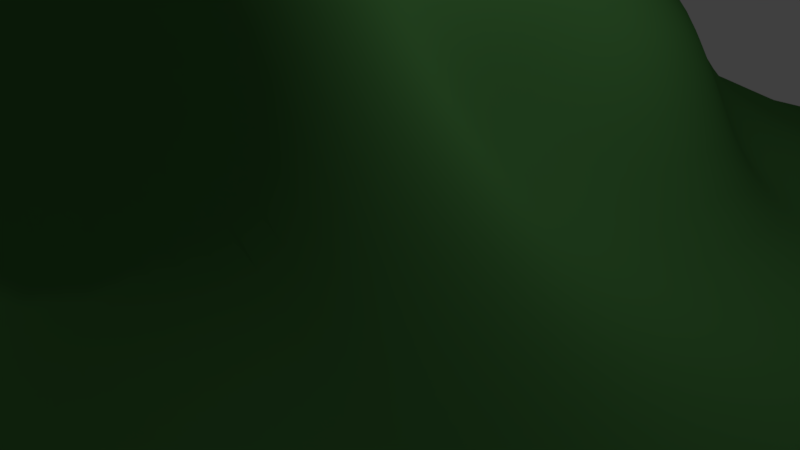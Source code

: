 # Source: bukit2.blend  (saved by Blender 2.78.0; exported with 4.5.12 LTS)
import bpy
from mathutils import Matrix  # noqa: F401  (used for matrix-valued properties, if any)

bpy.ops.wm.read_factory_settings(use_empty=True)
scene = bpy.context.scene
scene.name = 'Scene'

# ---- collections
col_collection_1 = bpy.data.collections.new('Collection 1'); scene.collection.children.link(col_collection_1)

# ---- materials (node trees are filled in below, after node groups)
mat_material_010 = bpy.data.materials.new('Material.010')
mat_material_010.alpha_threshold = 0.0
mat_material_010.use_transparent_shadow = False
mat_material_010.diffuse_color = (0.06972, 0.2203, 0.05687, 1.0)
mat_material_010.roughness = 0.5

# ---- material node trees

# ---- world
world_world = bpy.data.worlds.new('World'); scene.world = world_world
world_world.color = (0.05088, 0.05088, 0.05088)
world_world.use_sun_shadow = False
world_world.sun_shadow_jitter_overblur = 0.0
world_world.cycles.sampling_method = 'MANUAL'

# ---- cameras
cam_camera = bpy.data.cameras.new('Camera')
cam_camera.clip_end = 100.0
cam_camera.lens = 35.0
cam_camera.sensor_width = 32.0
cam_camera.sensor_height = 18.0
cam_camera.ortho_scale = 7.314
cam_camera.dof.focus_distance = 0.0
cam_camera.dof.aperture_fstop = 128.0

# ---- lights
light_lamp = bpy.data.lights.new('Lamp', 'POINT')
light_lamp.transmission_factor = 0.0
light_lamp.cutoff_distance = 30.0
light_lamp.energy = 100.0
light_lamp.shadow_buffer_clip_start = 1.001
light_lamp.shadow_soft_size = 0.1
light_lamp.shadow_maximum_resolution = 0.006
light_lamp.use_absolute_resolution = True

# ---- meshes
me_plane_006 = bpy.data.meshes.new('Plane.006')
me_plane_006.from_pydata([(-1.0, -1.0, 0.0), (1.0, -1.0, -0.00331), (-1.0, 1.0, 0.0), (1.0, 1.0, -0.001373), (-1.0, 0.9048, 2.293e-07), (-1.0, 0.8095, 0.0001048), (-1.0, 0.7144, 0.0006292), (-1.0, 0.6192, 0.001604), (-1.0, 0.524, 0.002216), (-1.0, 0.4288, 0.00196), (-1.0, 0.3334, 0.0009102), (-1.0, 0.2381, 0.0001643), (-1.0, 0.1429, 5.215e-07), (-1.0, 0.04762, 0.0), (-1.0, -0.04762, 0.0), (-1.0, -0.1429, 0.0), (-1.0, -0.2381, 0.0), (-1.0, -0.3333, 0.0), (-1.0, -0.4286, 0.0), (-1.0, -0.5238, 0.0), (-1.0, -0.619, 0.0), (-1.0, -0.7143, 0.0), (-1.0, -0.8095, 0.0), (-1.0, -0.9048, 0.0), (-0.9048, -1.0, 0.0), (-0.8095, -1.0, 2.434e-06), (-0.7143, -1.0, 0.0001477), (-0.6191, -1.0, 0.0006567), (-0.5239, -1.0, 0.00138), (-0.4286, -1.0, 0.001639), (-0.3334, -1.0, 0.001221), (-0.2381, -1.0, 0.0004865), (-0.1429, -1.0, 8.251e-05), (-0.04762, -1.0, 3.367e-05), (0.04761, -1.0, 9.56e-05), (0.1429, -1.0, 0.0002296), (0.2381, -1.0, 0.0005139), (0.3334, -1.0, 0.001025), (0.4286, -1.001, 0.001544), (0.5239, -1.001, 0.001538), (0.6191, -1.0, 0.0008996), (0.7143, -1.0, 0.0002646), (0.8095, -1.0, 2.218e-05), (0.9048, -1.0, 0.0), (1.0, -0.9048, -0.002207), (1.0, -0.8095, -0.003862), (1.0, -0.7143, -0.004414), (0.997, -0.6331, -0.00318), (0.9899, -0.5713, -0.001623), (0.9862, -0.4935, -0.004557), (0.9862, -0.3982, -0.005108), (0.9862, -0.303, -0.004557), (0.9899, -0.1904, -0.00383), (0.9952, -0.07024, -0.004506), (0.9952, 0.02499, -0.005057), (0.9952, 0.1202, -0.003402), (0.9952, 0.2155, -0.002299), (0.997, 0.3193, -0.00206), (0.9998, 0.4278, -0.005617), (1.0, 0.5238, -0.001972), (1.0, 0.6191, -0.001212), (1.0, 0.7143, -0.00133), (1.0, 0.8095, -0.001372), (1.0, 0.9048, -0.001373), (0.9048, 1.0, 0.0), (0.8095, 1.0, 0.0), (0.7143, 1.0, 0.0), (0.619, 1.0, 6.1e-07), (0.5238, 1.0, 6.142e-06), (0.4286, 1.0, 1.926e-05), (0.3333, 1.0, 3.329e-05), (0.2381, 1.0, 4.146e-05), (0.1429, 1.0, 4.416e-05), (0.04762, 1.0, 3.949e-05), (-0.04762, 1.0, 2.341e-05), (-0.1429, 1.0, 8.591e-06), (-0.2381, 1.0, 1.773e-06), (-0.3333, 1.0, 4.889e-07), (-0.4286, 1.0, 3.334e-07), (-0.5238, 1.0, 1.31e-06), (-0.619, 1.0, 2.192e-08), (-0.7143, 1.0, 0.0), (-0.8095, 1.0, 0.0), (-0.9048, 1.0, 0.0), (-0.9048, -0.9048, 0.0), (-0.9048, -0.8095, 0.0), (-0.9048, -0.7143, 0.0), (-0.9048, -0.619, 0.0), (-0.9048, -0.5238, 0.0), (-0.9049, -0.4294, 0.0008448), (-0.9078, -0.3474, 0.01505), (-0.9096, -0.2607, 0.02421), (-0.9096, -0.1655, 0.02421), (-0.9096, -0.07027, 0.02421), (-0.9096, 0.02499, 0.02418), (-0.9096, 0.1202, 0.02419), (-0.9078, 0.2241, 0.01546), (-0.9053, 0.3328, 0.003362), (-0.9053, 0.429, 0.003776), (-0.9053, 0.5242, 0.003857), (-0.9052, 0.6194, 0.00319), (-0.905, 0.7145, 0.001745), (-0.9048, 0.8096, 0.0003813), (-0.9048, 0.9048, 1.39e-05), (-0.8095, -0.9048, 4.002e-05), (-0.8095, -0.8095, 9.567e-05), (-0.8095, -0.7143, 8.097e-05), (-0.8095, -0.6191, 1.717e-05), (-0.8095, -0.5239, 0.0001165), (-0.8138, -0.4501, 0.02294), (-0.8227, -0.3961, 0.06717), (-0.8273, -0.3201, 0.08821), (-0.8244, -0.224, 0.08629), (-0.8221, -0.1293, 0.0846), (-0.8245, -0.03441, 0.08609), (-0.8245, 0.06994, 0.07774), (-0.8169, 0.1906, 0.04781), (-0.8109, 0.3096, 0.02216), (-0.8131, 0.4053, 0.02576), (-0.8132, 0.5103, 0.0198), (-0.8103, 0.6188, 0.005468), (-0.8099, 0.7146, 0.002833), (-0.8096, 0.8096, 0.0006709), (-0.8095, 0.9048, 3.579e-05), (-0.7143, -0.9049, 0.0005435), (-0.7143, -0.8097, 0.0009663), (-0.7143, -0.7145, 0.0009626), (-0.7143, -0.6192, 0.0004919), (-0.7156, -0.5307, 0.007374), (-0.7242, -0.4763, 0.0511), (-0.7374, -0.4394, 0.1143), (-0.7442, -0.3734, 0.1474), (-0.7276, -0.2706, 0.1323), (-0.7118, -0.1776, 0.1161), (-0.7189, -0.08973, 0.1219), (-0.7346, 0.0195, 0.126), (-0.7218, 0.1569, 0.07374), (-0.7093, 0.2458, 0.05558), (-0.7104, 0.3355, 0.05862), (-0.7204, 0.4658, 0.05394), (-0.7182, 0.6059, 0.02221), (-0.7148, 0.7148, 0.004054), (-0.7144, 0.8096, 0.0009654), (-0.7143, 0.9048, 5.344e-05), (-0.6191, -0.9052, 0.001945), (-0.6192, -0.8102, 0.003113), (-0.6192, -0.7152, 0.003758), (-0.6197, -0.6232, 0.006267), (-0.6235, -0.55, 0.02833), (-0.6314, -0.5046, 0.08153), (-0.6439, -0.4652, 0.1496), (-0.6481, -0.3936, 0.1868), (-0.6222, -0.2818, 0.1526), (-0.5984, -0.1904, 0.1187), (-0.6095, -0.1106, 0.1321), (-0.6348, -0.003094, 0.1553), (-0.6391, 0.08785, 0.1582), (-0.6178, 0.1866, 0.1008), (-0.5942, 0.2661, 0.04292), (-0.6097, 0.4011, 0.05367), (-0.6245, 0.5966, 0.03291), (-0.6196, 0.715, 0.005056), (-0.6192, 0.8097, 0.001406), (-0.6191, 0.9048, 0.0001547), (-0.5239, -0.9054, 0.002995), (-0.524, -0.8107, 0.004823), (-0.5241, -0.7158, 0.006828), (-0.5252, -0.6212, 0.01318), (-0.5282, -0.5543, 0.04823), (-0.5341, -0.519, 0.1173), (-0.54, -0.4815, 0.1915), (-0.5358, -0.3833, 0.2153), (-0.5231, -0.2668, 0.1864), (-0.5218, -0.1813, 0.1793), (-0.5394, -0.09599, 0.2189), (-0.5537, 0.003425, 0.2506), (-0.5558, 0.07996, 0.2535), (-0.5472, 0.1545, 0.2002), (-0.5051, 0.2365, 0.04581), (-0.5019, 0.362, 0.01116), (-0.5292, 0.5952, 0.03342), (-0.5242, 0.7151, 0.005699), (-0.524, 0.8098, 0.002005), (-0.5238, 0.9048, 0.0002721), (-0.4287, -0.9055, 0.003435), (-0.4289, -0.8112, 0.006282), (-0.4291, -0.707, 0.009551), (-0.43, -0.6021, 0.01774), (-0.4317, -0.526, 0.05517), (-0.4264, -0.4674, 0.1183), (-0.417, -0.419, 0.1745), (-0.4141, -0.356, 0.2002), (-0.4324, -0.2626, 0.2372), (-0.4514, -0.1791, 0.2814), (-0.4657, -0.08159, 0.3248), (-0.4705, 0.01794, 0.3318), (-0.4702, 0.09283, 0.3241), (-0.4699, 0.1598, 0.2839), (-0.4494, 0.2388, 0.1671), (-0.4156, 0.3518, 0.002265), (-0.4336, 0.5948, 0.03384), (-0.4289, 0.7155, 0.007125), (-0.4287, 0.8099, 0.002427), (-0.4286, 0.9048, 0.0003134), (-0.3335, -0.9056, 0.0034), (-0.3337, -0.8119, 0.007914), (-0.3341, -0.7034, 0.01417), (-0.3334, -0.6006, 0.03142), (-0.3321, -0.5163, 0.0795), (-0.3275, -0.4411, 0.1289), (-0.3245, -0.3725, 0.1518), (-0.3307, -0.3274, 0.2004), (-0.3494, -0.2644, 0.2714), (-0.366, -0.1825, 0.3436), (-0.3741, -0.08164, 0.3646), (-0.3762, 0.01903, 0.3599), (-0.3754, 0.09556, 0.352), (-0.3737, 0.1521, 0.3398), (-0.3698, 0.2427, 0.2731), (-0.3346, 0.3531, 0.0153), (-0.3379, 0.5931, 0.03309), (-0.3336, 0.7157, 0.007843), (-0.3334, 0.81, 0.002719), (-0.3333, 0.9048, 0.0003233), (-0.2382, -0.9054, 0.002335), (-0.2385, -0.8121, 0.008274), (-0.2391, -0.7078, 0.01713), (-0.2386, -0.6166, 0.04326), (-0.2411, -0.5379, 0.1019), (-0.2459, -0.4697, 0.1618), (-0.2482, -0.405, 0.1879), (-0.2527, -0.3413, 0.2294), (-0.2652, -0.2783, 0.3198), (-0.2752, -0.1869, 0.3883), (-0.2791, -0.08505, 0.4188), (-0.2799, 0.02257, 0.4232), (-0.2778, 0.1006, 0.398), (-0.2735, 0.1545, 0.3597), (-0.2611, 0.2326, 0.2713), (-0.2505, 0.363, 0.03722), (-0.2429, 0.5937, 0.03331), (-0.2382, 0.7159, 0.008487), (-0.2381, 0.8101, 0.003168), (-0.2381, 0.9048, 0.0004356), (-0.1429, -0.9053, 0.00138), (-0.1433, -0.8124, 0.008064), (-0.1441, -0.7093, 0.01959), (-0.1438, -0.6185, 0.04787), (-0.1477, -0.5498, 0.1137), (-0.1501, -0.488, 0.1849), (-0.1392, -0.4175, 0.2219), (-0.1286, -0.3317, 0.251), (-0.1472, -0.2689, 0.3409), (-0.1704, -0.1889, 0.4693), (-0.1688, -0.08517, 0.4939), (-0.1702, 0.02444, 0.4899), (-0.1718, 0.1038, 0.4331), (-0.157, 0.1581, 0.3052), (-0.1453, 0.1933, 0.2065), (-0.1613, 0.3693, 0.06047), (-0.1479, 0.5957, 0.03568), (-0.1428, 0.716, 0.009341), (-0.1428, 0.8102, 0.003823), (-0.1429, 0.9049, 0.000623), (-0.04771, -0.9054, 0.001457), (-0.04819, -0.8129, 0.008892), (-0.04953, -0.7131, 0.02518), (-0.05093, -0.6285, 0.06383), (-0.05196, -0.5539, 0.1248), (-0.04695, -0.469, 0.1817), (-0.03519, -0.3771, 0.2018), (-0.03, -0.2965, 0.2287), (-0.0461, -0.2453, 0.358), (-0.06871, -0.1797, 0.5018), (-0.06239, -0.07656, 0.53), (-0.05789, 0.03388, 0.5089), (-0.06047, 0.1227, 0.3959), (-0.05878, 0.1563, 0.2629), (-0.06038, 0.2082, 0.1659), (-0.06881, 0.4139, 0.09557), (-0.05232, 0.5985, 0.03642), (-0.04748, 0.7161, 0.009802), (-0.04755, 0.8103, 0.004583), (-0.0476, 0.9049, 0.000839), (0.0475, -0.9056, 0.00206), (0.04704, -0.8132, 0.009764), (0.04539, -0.7165, 0.02764), (0.04331, -0.6361, 0.07015), (0.04005, -0.5634, 0.1335), (0.0363, -0.4785, 0.1879), (0.03897, -0.3772, 0.2063), (0.0422, -0.294, 0.2631), (0.03372, -0.2704, 0.4661), (0.03312, -0.1741, 0.5757), (0.0396, -0.06186, 0.5954), (0.04663, 0.04447, 0.5566), (0.04795, 0.1331, 0.4387), (0.03676, 0.1757, 0.3121), (0.02862, 0.2321, 0.2089), (0.03233, 0.4578, 0.1048), (0.04303, 0.5987, 0.03709), (0.04782, 0.7161, 0.01072), (0.04772, 0.8104, 0.005104), (0.04764, 0.9049, 0.001041), (0.1428, -0.9059, 0.002972), (0.1424, -0.8133, 0.01015), (0.1412, -0.7165, 0.02669), (0.139, -0.6349, 0.0659), (0.1352, -0.5705, 0.1329), (0.127, -0.5142, 0.2052), (0.1223, -0.4297, 0.2503), (0.1309, -0.3589, 0.3717), (0.1472, -0.2937, 0.5725), (0.1473, -0.1809, 0.661), (0.1506, -0.05868, 0.6693), (0.1613, 0.05791, 0.597), (0.1593, 0.152, 0.5095), (0.1489, 0.2135, 0.4142), (0.1382, 0.2888, 0.307), (0.1296, 0.4628, 0.1134), (0.1383, 0.5987, 0.0377), (0.1431, 0.7162, 0.01135), (0.143, 0.8105, 0.005669), (0.1429, 0.905, 0.001165), (0.2381, -0.9064, 0.004317), (0.2379, -0.8136, 0.01131), (0.2387, -0.7229, 0.03291), (0.2358, -0.6542, 0.08903), (0.229, -0.6002, 0.1626), (0.2267, -0.5326, 0.2174), (0.2278, -0.4696, 0.2838), (0.2417, -0.3707, 0.4047), (0.2509, -0.2782, 0.5656), (0.2611, -0.1756, 0.6688), (0.2716, -0.04973, 0.6713), (0.2706, 0.06407, 0.6057), (0.2591, 0.1535, 0.5237), (0.2469, 0.2074, 0.4193), (0.2357, 0.3235, 0.2358), (0.2287, 0.4796, 0.08201), (0.2355, 0.6075, 0.03071), (0.2384, 0.7162, 0.01206), (0.2382, 0.8105, 0.005877), (0.2381, 0.905, 0.001199), (0.3334, -0.907, 0.00612), (0.3336, -0.8145, 0.01369), (0.3348, -0.7342, 0.04295), (0.3311, -0.6772, 0.1121), (0.3232, -0.6308, 0.194), (0.3202, -0.5672, 0.2489), (0.3251, -0.469, 0.2908), (0.3253, -0.3435, 0.3737), (0.3226, -0.2291, 0.4631), (0.3552, -0.1535, 0.5735), (0.371, -0.04875, 0.6072), (0.3611, 0.04875, 0.5621), (0.3412, 0.1189, 0.4497), (0.3179, 0.1572, 0.2905), (0.3248, 0.3165, 0.1983), (0.329, 0.5031, 0.04188), (0.3337, 0.6208, 0.01783), (0.3337, 0.7161, 0.01217), (0.3335, 0.8104, 0.005813), (0.3334, 0.9049, 0.001113), (0.4288, -0.9072, 0.007064), (0.4292, -0.815, 0.01597), (0.4313, -0.737, 0.05239), (0.4275, -0.6802, 0.1217), (0.4189, -0.6314, 0.1964), (0.4159, -0.567, 0.2483), (0.4219, -0.473, 0.2916), (0.419, -0.3471, 0.3548), (0.4086, -0.2309, 0.409), (0.4317, -0.1521, 0.4844), (0.4509, -0.06111, 0.5237), (0.4314, 0.01983, 0.4629), (0.3977, 0.07433, 0.3265), (0.3777, 0.1213, 0.2216), (0.4097, 0.3211, 0.1634), (0.4243, 0.5028, 0.04151), (0.4292, 0.6214, 0.01639), (0.429, 0.716, 0.0118), (0.4288, 0.8103, 0.005409), (0.4286, 0.9049, 0.0009362), (0.5241, -0.9068, 0.006018), (0.5246, -0.8141, 0.01424), (0.5258, -0.7277, 0.04648), (0.521, -0.666, 0.1121), (0.5117, -0.6156, 0.1842), (0.5084, -0.5495, 0.2324), (0.5142, -0.4488, 0.2641), (0.5133, -0.3285, 0.3001), (0.5184, -0.2598, 0.3339), (0.5432, -0.1776, 0.413), (0.5531, -0.07143, 0.4554), (0.519, 0.01513, 0.3883), (0.466, 0.0672, 0.2519), (0.4549, 0.1362, 0.1779), (0.5037, 0.338, 0.1312), (0.5197, 0.5034, 0.03945), (0.5245, 0.6212, 0.01556), (0.5243, 0.7158, 0.01104), (0.524, 0.8102, 0.004582), (0.5238, 0.9049, 0.0006897), (0.6193, -0.906, 0.003828), (0.6197, -0.8125, 0.009315), (0.6195, -0.7262, 0.03026), (0.6139, -0.6648, 0.0898), (0.6114, -0.6214, 0.1827), (0.6134, -0.5579, 0.2419), (0.6075, -0.4421, 0.2543), (0.5629, -0.3149, 0.2202), (0.5453, -0.2476, 0.2035), (0.5481, -0.1871, 0.2006), (0.5885, -0.1003, 0.2451), (0.6104, 0.00585, 0.2696), (0.5825, 0.08547, 0.2323), (0.5687, 0.1712, 0.159), (0.6044, 0.3574, 0.09611), (0.6149, 0.5029, 0.03632), (0.6197, 0.6208, 0.01258), (0.6195, 0.7155, 0.008892), (0.6192, 0.81, 0.003265), (0.6191, 0.9048, 0.0004116), (0.7144, -0.9052, 0.001512), (0.7146, -0.8108, 0.003889), (0.7146, -0.7201, 0.012), (0.7077, -0.6638, 0.05715), (0.7004, -0.6238, 0.1327), (0.7027, -0.5621, 0.1896), (0.697, -0.4561, 0.1815), (0.6688, -0.346, 0.1513), (0.6437, -0.2572, 0.1309), (0.6466, -0.1796, 0.1283), (0.6754, -0.08953, 0.1486), (0.6974, 0.01282, 0.1739), (0.6954, 0.1082, 0.1727), (0.6883, 0.2102, 0.1328), (0.7001, 0.3596, 0.07901), (0.71, 0.5024, 0.03288), (0.7148, 0.6203, 0.008816), (0.7146, 0.7151, 0.005679), (0.7144, 0.8098, 0.001742), (0.7143, 0.9048, 0.0001615), (0.8095, -0.9048, 0.0002222), (0.8096, -0.8097, 0.0006337), (0.8097, -0.7147, 0.001348), (0.8045, -0.6451, 0.02953), (0.7943, -0.6006, 0.08427), (0.7886, -0.5334, 0.114), (0.7889, -0.4378, 0.1133), (0.7876, -0.3409, 0.1129), (0.7788, -0.2449, 0.1087), (0.7812, -0.1521, 0.1097), (0.788, -0.0563, 0.1128), (0.7888, 0.03929, 0.1131), (0.7886, 0.1345, 0.1126), (0.7948, 0.2623, 0.07681), (0.7996, 0.3814, 0.05367), (0.8069, 0.5105, 0.02061), (0.8098, 0.6197, 0.004831), (0.8097, 0.7146, 0.002489), (0.8096, 0.8096, 0.0005994), (0.8095, 0.9048, 2.679e-05), (0.9048, -0.9048, 1.212e-06), (0.9048, -0.8095, 1.083e-05), (0.9048, -0.7143, 2.914e-05), (0.8999, -0.6417, 0.0243), (0.8909, -0.5888, 0.06959), (0.8861, -0.5163, 0.09391), (0.8861, -0.421, 0.09377), (0.8861, -0.3258, 0.09382), (0.8909, -0.2078, 0.06942), (0.8909, -0.1125, 0.06939), (0.8909, -0.01728, 0.06938), (0.8909, 0.07796, 0.06939), (0.8909, 0.1732, 0.06938), (0.8946, 0.2858, 0.05098), (0.9019, 0.4147, 0.01633), (0.9047, 0.5233, 0.002813), (0.9049, 0.6192, 0.00143), (0.9048, 0.7144, 0.0005798), (0.9048, 0.8095, 9.141e-05), (0.9048, 0.9048, 1.512e-07)], [], [(483, 63, 3, 64), (4, 103, 83, 2), (103, 123, 82, 83), (123, 143, 81, 82), (143, 163, 80, 81), (163, 183, 79, 80), (183, 203, 78, 79), (203, 223, 77, 78), (223, 243, 76, 77), (243, 263, 75, 76), (263, 283, 74, 75), (283, 303, 73, 74), (303, 323, 72, 73), (323, 343, 71, 72), (343, 363, 70, 71), (363, 383, 69, 70), (383, 403, 68, 69), (403, 423, 67, 68), (423, 443, 66, 67), (443, 463, 65, 66), (463, 483, 64, 65), (0, 24, 84, 23), (23, 84, 85, 22), (22, 85, 86, 21), (21, 86, 87, 20), (20, 87, 88, 19), (19, 88, 89, 18), (18, 89, 90, 17), (17, 90, 91, 16), (16, 91, 92, 15), (15, 92, 93, 14), (14, 93, 94, 13), (13, 94, 95, 12), (12, 95, 96, 11), (11, 96, 97, 10), (10, 97, 98, 9), (9, 98, 99, 8), (8, 99, 100, 7), (7, 100, 101, 6), (6, 101, 102, 5), (5, 102, 103, 4), (24, 25, 104, 84), (84, 104, 105, 85), (85, 105, 106, 86), (86, 106, 107, 87), (87, 107, 108, 88), (88, 108, 109, 89), (89, 109, 110, 90), (90, 110, 111, 91), (91, 111, 112, 92), (92, 112, 113, 93), (93, 113, 114, 94), (94, 114, 115, 95), (95, 115, 116, 96), (96, 116, 117, 97), (97, 117, 118, 98), (98, 118, 119, 99), (99, 119, 120, 100), (100, 120, 121, 101), (101, 121, 122, 102), (102, 122, 123, 103), (25, 26, 124, 104), (104, 124, 125, 105), (105, 125, 126, 106), (106, 126, 127, 107), (107, 127, 128, 108), (108, 128, 129, 109), (109, 129, 130, 110), (110, 130, 131, 111), (111, 131, 132, 112), (112, 132, 133, 113), (113, 133, 134, 114), (114, 134, 135, 115), (115, 135, 136, 116), (116, 136, 137, 117), (117, 137, 138, 118), (118, 138, 139, 119), (119, 139, 140, 120), (120, 140, 141, 121), (121, 141, 142, 122), (122, 142, 143, 123), (26, 27, 144, 124), (124, 144, 145, 125), (125, 145, 146, 126), (126, 146, 147, 127), (127, 147, 148, 128), (128, 148, 149, 129), (129, 149, 150, 130), (130, 150, 151, 131), (131, 151, 152, 132), (132, 152, 153, 133), (133, 153, 154, 134), (134, 154, 155, 135), (135, 155, 156, 136), (136, 156, 157, 137), (137, 157, 158, 138), (138, 158, 159, 139), (139, 159, 160, 140), (140, 160, 161, 141), (141, 161, 162, 142), (142, 162, 163, 143), (27, 28, 164, 144), (144, 164, 165, 145), (145, 165, 166, 146), (146, 166, 167, 147), (147, 167, 168, 148), (148, 168, 169, 149), (149, 169, 170, 150), (150, 170, 171, 151), (151, 171, 172, 152), (152, 172, 173, 153), (153, 173, 174, 154), (154, 174, 175, 155), (155, 175, 176, 156), (156, 176, 177, 157), (157, 177, 178, 158), (158, 178, 179, 159), (159, 179, 180, 160), (160, 180, 181, 161), (161, 181, 182, 162), (162, 182, 183, 163), (28, 29, 184, 164), (164, 184, 185, 165), (165, 185, 186, 166), (166, 186, 187, 167), (167, 187, 188, 168), (168, 188, 189, 169), (169, 189, 190, 170), (170, 190, 191, 171), (171, 191, 192, 172), (172, 192, 193, 173), (173, 193, 194, 174), (174, 194, 195, 175), (175, 195, 196, 176), (176, 196, 197, 177), (177, 197, 198, 178), (178, 198, 199, 179), (179, 199, 200, 180), (180, 200, 201, 181), (181, 201, 202, 182), (182, 202, 203, 183), (29, 30, 204, 184), (184, 204, 205, 185), (185, 205, 206, 186), (186, 206, 207, 187), (187, 207, 208, 188), (188, 208, 209, 189), (189, 209, 210, 190), (190, 210, 211, 191), (191, 211, 212, 192), (192, 212, 213, 193), (193, 213, 214, 194), (194, 214, 215, 195), (195, 215, 216, 196), (196, 216, 217, 197), (197, 217, 218, 198), (198, 218, 219, 199), (199, 219, 220, 200), (200, 220, 221, 201), (201, 221, 222, 202), (202, 222, 223, 203), (30, 31, 224, 204), (204, 224, 225, 205), (205, 225, 226, 206), (206, 226, 227, 207), (207, 227, 228, 208), (208, 228, 229, 209), (209, 229, 230, 210), (210, 230, 231, 211), (211, 231, 232, 212), (212, 232, 233, 213), (213, 233, 234, 214), (214, 234, 235, 215), (215, 235, 236, 216), (216, 236, 237, 217), (217, 237, 238, 218), (218, 238, 239, 219), (219, 239, 240, 220), (220, 240, 241, 221), (221, 241, 242, 222), (222, 242, 243, 223), (31, 32, 244, 224), (224, 244, 245, 225), (225, 245, 246, 226), (226, 246, 247, 227), (227, 247, 248, 228), (228, 248, 249, 229), (229, 249, 250, 230), (230, 250, 251, 231), (231, 251, 252, 232), (232, 252, 253, 233), (233, 253, 254, 234), (234, 254, 255, 235), (235, 255, 256, 236), (236, 256, 257, 237), (237, 257, 258, 238), (238, 258, 259, 239), (239, 259, 260, 240), (240, 260, 261, 241), (241, 261, 262, 242), (242, 262, 263, 243), (32, 33, 264, 244), (244, 264, 265, 245), (245, 265, 266, 246), (246, 266, 267, 247), (247, 267, 268, 248), (248, 268, 269, 249), (249, 269, 270, 250), (250, 270, 271, 251), (251, 271, 272, 252), (252, 272, 273, 253), (253, 273, 274, 254), (254, 274, 275, 255), (255, 275, 276, 256), (256, 276, 277, 257), (257, 277, 278, 258), (258, 278, 279, 259), (259, 279, 280, 260), (260, 280, 281, 261), (261, 281, 282, 262), (262, 282, 283, 263), (33, 34, 284, 264), (264, 284, 285, 265), (265, 285, 286, 266), (266, 286, 287, 267), (267, 287, 288, 268), (268, 288, 289, 269), (269, 289, 290, 270), (270, 290, 291, 271), (271, 291, 292, 272), (272, 292, 293, 273), (273, 293, 294, 274), (274, 294, 295, 275), (275, 295, 296, 276), (276, 296, 297, 277), (277, 297, 298, 278), (278, 298, 299, 279), (279, 299, 300, 280), (280, 300, 301, 281), (281, 301, 302, 282), (282, 302, 303, 283), (34, 35, 304, 284), (284, 304, 305, 285), (285, 305, 306, 286), (286, 306, 307, 287), (287, 307, 308, 288), (288, 308, 309, 289), (289, 309, 310, 290), (290, 310, 311, 291), (291, 311, 312, 292), (292, 312, 313, 293), (293, 313, 314, 294), (294, 314, 315, 295), (295, 315, 316, 296), (296, 316, 317, 297), (297, 317, 318, 298), (298, 318, 319, 299), (299, 319, 320, 300), (300, 320, 321, 301), (301, 321, 322, 302), (302, 322, 323, 303), (35, 36, 324, 304), (304, 324, 325, 305), (305, 325, 326, 306), (306, 326, 327, 307), (307, 327, 328, 308), (308, 328, 329, 309), (309, 329, 330, 310), (310, 330, 331, 311), (311, 331, 332, 312), (312, 332, 333, 313), (313, 333, 334, 314), (314, 334, 335, 315), (315, 335, 336, 316), (316, 336, 337, 317), (317, 337, 338, 318), (318, 338, 339, 319), (319, 339, 340, 320), (320, 340, 341, 321), (321, 341, 342, 322), (322, 342, 343, 323), (36, 37, 344, 324), (324, 344, 345, 325), (325, 345, 346, 326), (326, 346, 347, 327), (327, 347, 348, 328), (328, 348, 349, 329), (329, 349, 350, 330), (330, 350, 351, 331), (331, 351, 352, 332), (332, 352, 353, 333), (333, 353, 354, 334), (334, 354, 355, 335), (335, 355, 356, 336), (336, 356, 357, 337), (337, 357, 358, 338), (338, 358, 359, 339), (339, 359, 360, 340), (340, 360, 361, 341), (341, 361, 362, 342), (342, 362, 363, 343), (37, 38, 364, 344), (344, 364, 365, 345), (345, 365, 366, 346), (346, 366, 367, 347), (347, 367, 368, 348), (348, 368, 369, 349), (349, 369, 370, 350), (350, 370, 371, 351), (351, 371, 372, 352), (352, 372, 373, 353), (353, 373, 374, 354), (354, 374, 375, 355), (355, 375, 376, 356), (356, 376, 377, 357), (357, 377, 378, 358), (358, 378, 379, 359), (359, 379, 380, 360), (360, 380, 381, 361), (361, 381, 382, 362), (362, 382, 383, 363), (38, 39, 384, 364), (364, 384, 385, 365), (365, 385, 386, 366), (366, 386, 387, 367), (367, 387, 388, 368), (368, 388, 389, 369), (369, 389, 390, 370), (370, 390, 391, 371), (371, 391, 392, 372), (372, 392, 393, 373), (373, 393, 394, 374), (374, 394, 395, 375), (375, 395, 396, 376), (376, 396, 397, 377), (377, 397, 398, 378), (378, 398, 399, 379), (379, 399, 400, 380), (380, 400, 401, 381), (381, 401, 402, 382), (382, 402, 403, 383), (39, 40, 404, 384), (384, 404, 405, 385), (385, 405, 406, 386), (386, 406, 407, 387), (387, 407, 408, 388), (388, 408, 409, 389), (389, 409, 410, 390), (390, 410, 411, 391), (391, 411, 412, 392), (392, 412, 413, 393), (393, 413, 414, 394), (394, 414, 415, 395), (395, 415, 416, 396), (396, 416, 417, 397), (397, 417, 418, 398), (398, 418, 419, 399), (399, 419, 420, 400), (400, 420, 421, 401), (401, 421, 422, 402), (402, 422, 423, 403), (40, 41, 424, 404), (404, 424, 425, 405), (405, 425, 426, 406), (406, 426, 427, 407), (407, 427, 428, 408), (408, 428, 429, 409), (409, 429, 430, 410), (410, 430, 431, 411), (411, 431, 432, 412), (412, 432, 433, 413), (413, 433, 434, 414), (414, 434, 435, 415), (415, 435, 436, 416), (416, 436, 437, 417), (417, 437, 438, 418), (418, 438, 439, 419), (419, 439, 440, 420), (420, 440, 441, 421), (421, 441, 442, 422), (422, 442, 443, 423), (41, 42, 444, 424), (424, 444, 445, 425), (425, 445, 446, 426), (426, 446, 447, 427), (427, 447, 448, 428), (428, 448, 449, 429), (429, 449, 450, 430), (430, 450, 451, 431), (431, 451, 452, 432), (432, 452, 453, 433), (433, 453, 454, 434), (434, 454, 455, 435), (435, 455, 456, 436), (436, 456, 457, 437), (437, 457, 458, 438), (438, 458, 459, 439), (439, 459, 460, 440), (440, 460, 461, 441), (441, 461, 462, 442), (442, 462, 463, 443), (42, 43, 464, 444), (444, 464, 465, 445), (445, 465, 466, 446), (446, 466, 467, 447), (447, 467, 468, 448), (448, 468, 469, 449), (449, 469, 470, 450), (450, 470, 471, 451), (451, 471, 472, 452), (452, 472, 473, 453), (453, 473, 474, 454), (454, 474, 475, 455), (455, 475, 476, 456), (456, 476, 477, 457), (457, 477, 478, 458), (458, 478, 479, 459), (459, 479, 480, 460), (460, 480, 481, 461), (461, 481, 482, 462), (462, 482, 483, 463), (43, 1, 44, 464), (464, 44, 45, 465), (465, 45, 46, 466), (466, 46, 47, 467), (467, 47, 48, 468), (468, 48, 49, 469), (469, 49, 50, 470), (470, 50, 51, 471), (471, 51, 52, 472), (472, 52, 53, 473), (473, 53, 54, 474), (474, 54, 55, 475), (475, 55, 56, 476), (476, 56, 57, 477), (477, 57, 58, 478), (478, 58, 59, 479), (479, 59, 60, 480), (480, 60, 61, 481), (481, 61, 62, 482), (482, 62, 63, 483)])
me_plane_006.polygons.foreach_set('use_smooth', [True] * 441)
me_plane_006.materials.append(mat_material_010)
me_plane_006.use_remesh_preserve_volume = False
me_plane_006.use_remesh_preserve_attributes = False
me_plane_006.use_mirror_vertex_groups = False
me_plane_006.update()

# ---- objects
ob_lamp = bpy.data.objects.new('Lamp', light_lamp)
ob_camera = bpy.data.objects.new('Camera', cam_camera)
ob_plane_005 = bpy.data.objects.new('Plane.005', me_plane_006)

# ---- transforms, parenting, visibility, modifiers, constraints
ob_lamp.location = (4.076, 1.005, 5.904)
ob_lamp.rotation_euler = (0.6503, 0.05522, 1.866)
ob_lamp.lock_rotations_4d = False
ob_lamp.empty_display_type = 'ARROWS'
ob_lamp.color = (0.0, 0.0, 0.0, 0.0)
ob_lamp.lineart.crease_threshold = 0.0
ob_camera.location = (7.481, -6.508, 5.344)
ob_camera.rotation_euler = (1.109, 0.0, 0.8149)
ob_camera.lock_rotations_4d = False
ob_camera.empty_display_type = 'ARROWS'
ob_camera.color = (0.0, 0.0, 0.0, 0.0)
ob_camera.display_type = 'WIRE'
ob_camera.lineart.crease_threshold = 0.0
ob_plane_005.location = (-0.06985, -0.2338, 0.006725)
ob_plane_005.rotation_euler = (0.0, -0.0, -1.571)
ob_plane_005.scale = (10.0, 10.0, 10.0)
ob_plane_005.lineart.crease_threshold = 0.0
_m = ob_plane_005.modifiers.new('Subsurf', 'SUBSURF')
_m.uv_smooth = 'PRESERVE_CORNERS'
_m.quality = 2
_m.show_only_control_edges = False

# ---- collection membership
col_collection_1.objects.link(ob_lamp)
col_collection_1.objects.link(ob_camera)
col_collection_1.objects.link(ob_plane_005)

# ---- scene / render settings (as saved in the file)
scene.camera = ob_camera
scene.frame_start = 1; scene.frame_end = 250; scene.frame_set(1)
scene.render.engine = 'BLENDER_EEVEE_NEXT'
scene.render.resolution_percentage = 50
scene.render.dither_intensity = 0.0
scene.cycles.use_denoising = False
scene.cycles.samples = 128
scene.cycles.sampling_pattern = 'TABULATED_SOBOL'
scene.cycles.light_sampling_threshold = 0.0
scene.cycles.use_adaptive_sampling = False
scene.cycles.use_light_tree = False
scene.cycles.blur_glossy = 0.0
scene.cycles.sample_clamp_indirect = 0.0
scene.view_settings.view_transform = 'Standard'
bpy.context.view_layer.update()
